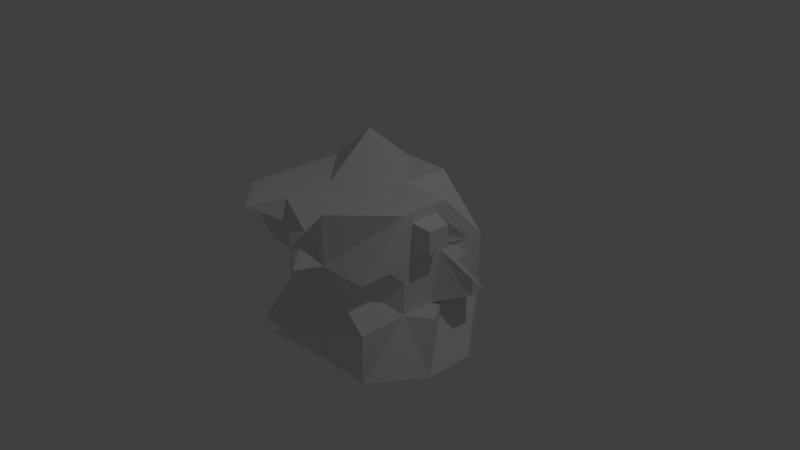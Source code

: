 # Source: cube_deformed.blend  (saved by Blender 2.79.0; exported with 4.5.12 LTS)
import bpy
from mathutils import Matrix  # noqa: F401  (used for matrix-valued properties, if any)

bpy.ops.wm.read_factory_settings(use_empty=True)
scene = bpy.context.scene
scene.name = 'Scene'

# ---- collections
col_collection_1 = bpy.data.collections.new('Collection 1'); scene.collection.children.link(col_collection_1)

# ---- materials (node trees are filled in below, after node groups)
mat_material = bpy.data.materials.new('Material')
mat_material.alpha_threshold = 0.0
mat_material.use_transparent_shadow = False
mat_material.roughness = 0.5
mat_material.line_color = (0.0, 0.0, 0.0, 1.0)

# ---- material node trees

# ---- world
world_world = bpy.data.worlds.new('World'); scene.world = world_world
world_world.color = (0.05088, 0.05088, 0.05088)
world_world.use_sun_shadow = False
world_world.sun_shadow_jitter_overblur = 0.0
world_world.cycles.sampling_method = 'MANUAL'

# ---- cameras
cam_camera = bpy.data.cameras.new('Camera')
cam_camera.clip_end = 100.0
cam_camera.lens = 35.0
cam_camera.sensor_width = 32.0
cam_camera.sensor_height = 18.0
cam_camera.ortho_scale = 7.314
cam_camera.dof.focus_distance = 0.0
cam_camera.dof.aperture_fstop = 128.0

# ---- lights
light_lamp = bpy.data.lights.new('Lamp', 'POINT')
light_lamp.transmission_factor = 0.0
light_lamp.cutoff_distance = 30.0
light_lamp.energy = 100.0
light_lamp.shadow_buffer_clip_start = 1.001
light_lamp.shadow_soft_size = 0.1
light_lamp.shadow_maximum_resolution = 0.006
light_lamp.use_absolute_resolution = True

# ---- meshes
me_cube = bpy.data.meshes.new('Cube')
me_cube.from_pydata([(1.0, 1.0, -1.0), (1.0, -1.0, -1.0), (-1.0, -1.0, -1.0), (-1.0, 1.0, -1.0), (1.0, 1.0, 0.3333), (1.0, -0.3333, 1.0), (-1.0, -1.0, 1.0), (-1.0, 1.0, 1.0), (1.464, 0.3333, -1.0), (1.464, -0.3333, -1.0), (0.3333, 1.0, -1.0), (-0.3333, 1.0, -1.0), (1.0, 1.0, -0.3333), (0.3333, -1.0, -1.0), (-0.3333, -1.0, -1.0), (1.0, -1.0, -0.3333), (1.0, -1.0, 0.3333), (-1.0, -0.3333, -1.0), (-1.0, 0.3333, -1.0), (-0.6761, -0.6172, -0.3333), (-0.6761, -0.6172, 0.3333), (-1.0, 1.0, -0.3333), (-1.0, 1.0, 0.3333), (1.0, 0.3333, 1.0), (0.3333, 1.0, 1.0), (-0.3333, 1.0, 1.0), (0.3333, -1.0, 1.0), (-0.3333, -1.0, 1.0), (-1.0, -0.3333, 1.0), (-1.0, 0.3333, 1.0), (0.3333, 0.7947, 0.3333), (-0.3333, 0.7947, 0.3333), (0.3333, 1.0, -0.3333), (-0.3333, 1.0, -0.3333), (-1.0, -0.3333, -0.3333), (-1.488, 0.3333, -0.3333), (-1.0, -0.3333, 0.3333), (-1.488, 0.3333, 0.3333), (0.3333, -0.7893, -0.3333), (-0.3333, -1.0, -0.3333), (0.3333, -1.0, 0.3333), (-0.3333, -1.0, 0.3333), (1.0, 0.3333, -0.3333), (1.0, -0.3333, -0.3333), (0.8777, 0.3333, 0.3333), (1.0, -0.3333, 0.3333), (0.3333, 0.3333, 1.0), (0.3333, -0.3333, 1.0), (-0.3333, 0.3333, 1.548), (-0.3333, -0.3333, 1.0), (0.3333, 0.3333, -1.0), (-0.3333, 0.3333, -1.0), (0.3333, -0.3333, -1.0), (-0.3333, -0.3333, -1.0), (0.1111, 0.7947, 0.3333), (-0.1111, 0.7947, 0.3333), (0.1111, 1.0, -0.3333), (-0.1111, 1.0, -0.3333), (0.3333, 0.9316, -0.1111), (0.3333, 0.8631, 0.1111), (-0.3333, 0.9316, -0.1111), (-0.3333, 0.8631, 0.1111), (0.2272, 1.223, 0.1809), (-0.248, 1.223, 0.1809), (0.2272, 1.292, -0.2271), (-0.248, 1.292, -0.2271), (0.3333, -2.98e-07, 1.0), (-0.3333, -8.941e-08, 1.274), (-2.98e-08, 0.3333, 1.274), (-2.682e-07, -0.3333, 1.0), (-1.49e-07, -2.086e-07, 1.03), (-1.0, -1.0, 0.6667), (-0.4634, -1.505, 1.0), (-0.6667, -1.0, 0.3333), (0.1694, -1.324, 0.3333), (0.3333, -1.0, 0.6667), (-0.3333, -1.0, 0.6667), (-4.47e-07, -1.0, 0.6667), (-0.6667, -1.0, 0.6667), (1.0, 0.2, 0.3333), (1.0, 0.06667, 0.3333), (1.0, -0.06667, 0.3333), (1.0, -0.2, 0.3333), (1.0, 0.3333, 0.8667), (1.0, 0.3333, 0.7333), (0.8777, 0.3333, 0.6), (0.8777, 0.3333, 0.4667), (1.0, 0.2, 1.0), (1.0, 0.06667, 1.0), (1.0, -0.06667, 1.0), (1.0, -0.2, 1.0), (1.0, -0.3333, 0.8667), (1.0, -0.3333, 0.7333), (1.0, -0.3333, 0.6), (1.0, -0.3333, 0.4667), (1.0, 0.2, 0.4667), (1.0, 0.06667, 0.4667), (1.0, -0.06667, 0.4667), (1.0, -0.2, 0.4667), (1.0, 0.2, 0.6), (1.232, 0.1496, 0.517), (1.232, -0.1496, 0.517), (1.0, -0.2, 0.6), (1.0, 0.2, 0.7333), (1.232, 0.1496, 0.8163), (1.232, -0.1496, 0.8163), (1.0, -0.2, 0.7333), (1.0, 0.2, 0.8667), (1.0, 0.06667, 0.8667), (1.0, -0.06667, 0.8667), (1.0, -0.2, 0.8667), (0.7695, -1.0, -0.1111), (0.7695, -1.0, 0.1111), (1.0, -0.5556, -0.3333), (1.0, -0.7778, -0.3333), (1.0, 0.7778, -0.3333), (1.0, 0.5556, -0.3333), (1.0, 0.1111, -0.3333), (1.317, -0.1111, -0.3333), (1.0, -0.5556, 0.3333), (1.0, -0.7778, 0.3333), (1.0, -0.2444, 0.3333), (1.0, -0.2889, 0.3333), (1.489, 0.3333, 0.1111), (1.489, 0.3333, -0.1111), (0.9931, -0.3333, 0.1111), (0.9931, -0.3333, -0.1111), (1.0, 1.0, -0.1111), (1.0, 1.0, 0.1111), (1.0, 0.7778, 0.3333), (0.8777, 0.5556, 0.3333), (1.0, 0.2889, 0.3333), (1.0, 0.2444, 0.3333), (1.0, 0.1556, 0.3333), (1.0, 0.1111, 0.3333), (1.0, 0.02222, 0.3333), (1.0, -0.02222, 0.3333), (1.0, -0.1111, 0.3333), (1.0, -0.1556, 0.3333), (1.0, 0.7778, -0.1111), (1.489, 0.5556, -0.1111), (1.0, 0.7778, 0.1111), (1.0, 0.5556, 0.1111), (0.7695, -0.5556, -0.1111), (0.7695, -0.7778, -0.1111), (0.7695, -0.5556, 0.1111), (0.7695, -0.7778, 0.1111), (-5.96e-08, -1.0, -1.0), (-2.384e-07, -1.0, -0.3333), (0.3333, -1.0, -0.6667), (-0.3333, -1.0, -0.6667), (-0.2779, -1.407, -0.6667), (-1.0, 1.0, 0.4667), (-1.0, 1.0, 0.6), (-1.0, 1.0, 0.7333), (-1.0, 1.0, 0.8667), (-1.0, 0.4667, 1.0), (-1.0, 0.6, 1.0), (-1.0, 0.7333, 1.0), (-1.0, 0.8667, 1.0), (-1.39, 0.4667, 0.3333), (-1.293, 0.6, 0.3333), (-1.195, 0.7333, 0.3333), (-1.098, 0.8667, 0.3333), (-1.098, 0.3333, 0.8667), (-1.195, 0.3333, 0.7333), (-1.293, 0.3333, 0.6), (-1.39, 0.3333, 0.4667), (-1.312, 0.4667, 0.4667), (-1.234, 0.6, 0.4667), (-1.156, 0.7333, 0.4667), (-1.078, 0.8667, 0.4667), (-1.234, 0.4667, 0.6), (-1.044, 0.567, 0.567), (-0.9566, 0.7664, 0.567), (-1.059, 0.8667, 0.6), (-1.156, 0.4667, 0.7333), (-0.9566, 0.567, 0.7664), (-0.8982, 0.7664, 0.7664), (-1.039, 0.8667, 0.7333), (-1.078, 0.4667, 0.8667), (-1.059, 0.6, 0.8667), (-1.039, 0.7333, 0.8667), (-1.02, 0.8667, 0.8667)], [], [(53, 14, 2, 17), (49, 28, 6, 72, 27), (45, 94, 93, 92, 91, 5, 16, 120, 119), (78, 72, 6, 71), (183, 159, 7, 155), (33, 11, 3, 21), (25, 31, 22, 152, 153, 154, 155, 7), (31, 61, 60, 33, 21, 22), (4, 30, 24), (24, 30, 54, 55, 31, 25), (4, 128, 127, 12, 32, 58, 59, 30), (65, 57, 33, 60), (12, 0, 10, 32), (32, 10, 11, 33, 57, 56), (18, 35, 21, 3), (35, 37, 160, 161, 162, 163, 22, 21), (2, 19, 34, 17), (17, 34, 35, 18), (19, 20, 36, 34), (34, 36, 37, 35), (20, 71, 6, 28, 36), (36, 28, 29, 164, 165, 166, 167, 37), (14, 150, 39, 19, 2), (39, 41, 73, 20, 19), (1, 15, 38, 149, 13), (151, 148, 39, 150), (15, 111, 112, 16, 40, 38), (38, 40, 74, 41, 39, 148), (16, 5, 26, 75, 40), (77, 69, 27, 76), (9, 43, 113, 114, 15, 1), (146, 120, 16, 112), (0, 12, 115, 116, 42, 8), (8, 42, 117, 118, 43, 9), (142, 130, 44, 123), (42, 124, 123, 44, 131, 132, 79, 133, 134, 80, 135, 136, 81, 137, 138, 82, 121, 122, 45, 125, 126, 43, 118, 117), (4, 23, 83, 84, 85, 86, 44, 130, 129), (110, 90, 5, 91), (5, 47, 26), (47, 69, 26), (4, 24, 46, 23), (23, 46, 66, 47, 5, 90, 89, 88, 87), (24, 25, 48, 68, 46), (70, 67, 49, 69), (25, 7, 159, 158, 157, 156, 29, 48), (48, 29, 28, 49, 67), (11, 51, 18, 3), (51, 53, 17, 18), (0, 8, 50, 10), (10, 50, 51, 11), (8, 9, 52, 50), (50, 52, 53, 51), (9, 1, 13, 52), (52, 13, 147, 14, 53), (55, 63, 61, 31), (63, 65, 60, 61), (30, 59, 62, 54), (54, 62, 63, 55), (59, 58, 64, 62), (62, 64, 65, 63), (58, 32, 56, 64), (64, 56, 57, 65), (66, 70, 69, 47), (46, 68, 70, 66), (68, 48, 67, 70), (74, 77, 76, 41), (40, 75, 77, 74), (75, 26, 69, 77), (73, 78, 71, 20), (41, 76, 78, 73), (76, 27, 72, 78), (69, 49, 27), (82, 98, 94, 45, 122, 121), (98, 102, 93, 94), (102, 106, 92, 93), (106, 110, 91, 92), (44, 86, 95, 79, 132, 131), (79, 95, 96, 80, 134, 133), (80, 96, 97, 81, 136, 135), (81, 97, 98, 82, 138, 137), (86, 85, 99, 95), (95, 99, 100, 96), (96, 100, 101, 97), (97, 101, 102, 98), (85, 84, 103, 99), (99, 103, 104, 100), (100, 104, 105, 101), (101, 105, 106, 102), (84, 83, 107, 103), (103, 107, 108, 104), (104, 108, 109, 105), (105, 109, 110, 106), (83, 23, 87, 107), (107, 87, 88, 108), (108, 88, 89, 109), (109, 89, 90, 110), (116, 140, 124, 42), (140, 142, 123, 124), (12, 127, 139, 115), (115, 139, 140, 116), (127, 128, 141, 139), (139, 141, 142, 140), (128, 4, 129, 141), (141, 129, 130, 142), (114, 144, 111, 15), (144, 146, 112, 111), (43, 126, 143, 113), (113, 143, 144, 114), (126, 125, 145, 143), (143, 145, 146, 144), (125, 45, 119, 145), (145, 119, 120, 146), (147, 151, 150, 14), (13, 149, 151, 147), (149, 38, 148, 151), (163, 171, 152, 22), (171, 175, 153, 152), (175, 179, 154, 153), (179, 183, 155, 154), (37, 167, 168, 160), (160, 168, 169, 161), (161, 169, 170, 162), (162, 170, 171, 163), (167, 166, 172, 168), (168, 172, 173, 169), (169, 173, 174, 170), (170, 174, 175, 171), (166, 165, 176, 172), (172, 176, 177, 173), (173, 177, 178, 174), (174, 178, 179, 175), (165, 164, 180, 176), (176, 180, 181, 177), (177, 181, 182, 178), (178, 182, 183, 179), (164, 29, 156, 180), (180, 156, 157, 181), (181, 157, 158, 182), (182, 158, 159, 183)])
me_cube.materials.append(mat_material)
me_cube.use_remesh_preserve_volume = False
me_cube.use_remesh_preserve_attributes = False
me_cube.use_mirror_vertex_groups = False
me_cube.update()

# ---- objects
ob_cube = bpy.data.objects.new('Cube', me_cube)
ob_lamp = bpy.data.objects.new('Lamp', light_lamp)
ob_camera = bpy.data.objects.new('Camera', cam_camera)

# ---- transforms, parenting, visibility, modifiers, constraints
ob_cube.location = (0.0, 0.0, 0.0)
ob_cube.lock_rotations_4d = False
ob_cube.empty_display_type = 'ARROWS'
ob_cube.lineart.crease_threshold = 0.0
ob_lamp.location = (4.076, 1.005, 5.904)
ob_lamp.rotation_euler = (0.6503, 0.05522, 1.866)
ob_lamp.lock_rotations_4d = False
ob_lamp.empty_display_type = 'ARROWS'
ob_lamp.color = (0.0, 0.0, 0.0, 0.0)
ob_lamp.lineart.crease_threshold = 0.0
ob_camera.location = (7.481, -6.508, 5.344)
ob_camera.rotation_euler = (1.109, 0.0, 0.8149)
ob_camera.lock_rotations_4d = False
ob_camera.empty_display_type = 'ARROWS'
ob_camera.color = (0.0, 0.0, 0.0, 0.0)
ob_camera.display_type = 'WIRE'
ob_camera.lineart.crease_threshold = 0.0

# ---- collection membership
col_collection_1.objects.link(ob_cube)
col_collection_1.objects.link(ob_lamp)
col_collection_1.objects.link(ob_camera)

# ---- scene / render settings (as saved in the file)
scene.camera = ob_camera
scene.frame_start = 1; scene.frame_end = 250; scene.frame_set(1)
scene.render.engine = 'BLENDER_EEVEE_NEXT'
scene.render.resolution_percentage = 50
scene.render.dither_intensity = 0.0
scene.cycles.use_denoising = False
scene.cycles.samples = 128
scene.cycles.sampling_pattern = 'TABULATED_SOBOL'
scene.cycles.use_adaptive_sampling = False
scene.cycles.use_light_tree = False
scene.cycles.blur_glossy = 0.0
scene.cycles.sample_clamp_indirect = 0.0
scene.view_settings.view_transform = 'Standard'
bpy.context.view_layer.update()
